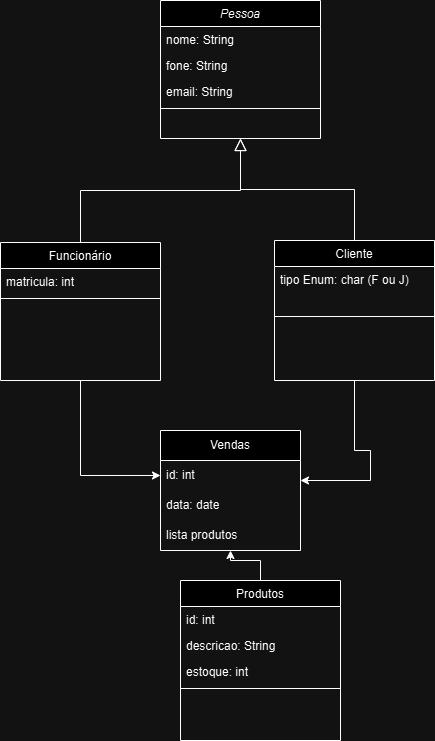

The diagram above was exported from draw.io. Its source (the exported page's mxGraphModel, read from the mxfile embedded in the PNG):
<mxGraphModel dx="954" dy="600" grid="1" gridSize="10" guides="1" tooltips="1" connect="1" arrows="1" fold="1" page="1" pageScale="1" pageWidth="827" pageHeight="1169" math="0" shadow="0">
  <root>
    <mxCell id="WIyWlLk6GJQsqaUBKTNV-0" />
    <mxCell id="WIyWlLk6GJQsqaUBKTNV-1" parent="WIyWlLk6GJQsqaUBKTNV-0" />
    <mxCell id="zkfFHV4jXpPFQw0GAbJ--0" value="Pessoa" style="swimlane;fontStyle=2;align=center;verticalAlign=top;childLayout=stackLayout;horizontal=1;startSize=26;horizontalStack=0;resizeParent=1;resizeLast=0;collapsible=1;marginBottom=0;rounded=0;shadow=0;strokeWidth=1;" parent="WIyWlLk6GJQsqaUBKTNV-1" vertex="1">
      <mxGeometry x="220" y="120" width="160" height="138" as="geometry">
        <mxRectangle x="230" y="140" width="160" height="26" as="alternateBounds" />
      </mxGeometry>
    </mxCell>
    <mxCell id="zkfFHV4jXpPFQw0GAbJ--1" value="nome: String" style="text;align=left;verticalAlign=top;spacingLeft=4;spacingRight=4;overflow=hidden;rotatable=0;points=[[0,0.5],[1,0.5]];portConstraint=eastwest;" parent="zkfFHV4jXpPFQw0GAbJ--0" vertex="1">
      <mxGeometry y="26" width="160" height="26" as="geometry" />
    </mxCell>
    <mxCell id="zkfFHV4jXpPFQw0GAbJ--2" value="fone: String" style="text;align=left;verticalAlign=top;spacingLeft=4;spacingRight=4;overflow=hidden;rotatable=0;points=[[0,0.5],[1,0.5]];portConstraint=eastwest;rounded=0;shadow=0;html=0;" parent="zkfFHV4jXpPFQw0GAbJ--0" vertex="1">
      <mxGeometry y="52" width="160" height="26" as="geometry" />
    </mxCell>
    <mxCell id="zkfFHV4jXpPFQw0GAbJ--3" value="email: String" style="text;align=left;verticalAlign=top;spacingLeft=4;spacingRight=4;overflow=hidden;rotatable=0;points=[[0,0.5],[1,0.5]];portConstraint=eastwest;rounded=0;shadow=0;html=0;" parent="zkfFHV4jXpPFQw0GAbJ--0" vertex="1">
      <mxGeometry y="78" width="160" height="26" as="geometry" />
    </mxCell>
    <mxCell id="zkfFHV4jXpPFQw0GAbJ--4" value="" style="line;html=1;strokeWidth=1;align=left;verticalAlign=middle;spacingTop=-1;spacingLeft=3;spacingRight=3;rotatable=0;labelPosition=right;points=[];portConstraint=eastwest;" parent="zkfFHV4jXpPFQw0GAbJ--0" vertex="1">
      <mxGeometry y="104" width="160" height="8" as="geometry" />
    </mxCell>
    <mxCell id="RHKPZmzUY1KBJeDASUax-23" style="edgeStyle=orthogonalEdgeStyle;rounded=0;orthogonalLoop=1;jettySize=auto;html=1;" parent="WIyWlLk6GJQsqaUBKTNV-1" source="zkfFHV4jXpPFQw0GAbJ--6" target="RHKPZmzUY1KBJeDASUax-19" edge="1">
      <mxGeometry relative="1" as="geometry" />
    </mxCell>
    <mxCell id="zkfFHV4jXpPFQw0GAbJ--6" value="Funcionário" style="swimlane;fontStyle=0;align=center;verticalAlign=top;childLayout=stackLayout;horizontal=1;startSize=26;horizontalStack=0;resizeParent=1;resizeLast=0;collapsible=1;marginBottom=0;rounded=0;shadow=0;strokeWidth=1;" parent="WIyWlLk6GJQsqaUBKTNV-1" vertex="1">
      <mxGeometry x="60" y="362" width="160" height="138" as="geometry">
        <mxRectangle x="130" y="380" width="160" height="26" as="alternateBounds" />
      </mxGeometry>
    </mxCell>
    <mxCell id="RHKPZmzUY1KBJeDASUax-27" value="matricula: int" style="text;align=left;verticalAlign=top;spacingLeft=4;spacingRight=4;overflow=hidden;rotatable=0;points=[[0,0.5],[1,0.5]];portConstraint=eastwest;" parent="zkfFHV4jXpPFQw0GAbJ--6" vertex="1">
      <mxGeometry y="26" width="160" height="26" as="geometry" />
    </mxCell>
    <mxCell id="zkfFHV4jXpPFQw0GAbJ--9" value="" style="line;html=1;strokeWidth=1;align=left;verticalAlign=middle;spacingTop=-1;spacingLeft=3;spacingRight=3;rotatable=0;labelPosition=right;points=[];portConstraint=eastwest;" parent="zkfFHV4jXpPFQw0GAbJ--6" vertex="1">
      <mxGeometry y="52" width="160" height="8" as="geometry" />
    </mxCell>
    <mxCell id="zkfFHV4jXpPFQw0GAbJ--12" value="" style="endArrow=block;endSize=10;endFill=0;shadow=0;strokeWidth=1;rounded=0;curved=0;edgeStyle=elbowEdgeStyle;elbow=vertical;" parent="WIyWlLk6GJQsqaUBKTNV-1" source="zkfFHV4jXpPFQw0GAbJ--6" target="zkfFHV4jXpPFQw0GAbJ--0" edge="1">
      <mxGeometry width="160" relative="1" as="geometry">
        <mxPoint x="200" y="203" as="sourcePoint" />
        <mxPoint x="200" y="203" as="targetPoint" />
      </mxGeometry>
    </mxCell>
    <mxCell id="RHKPZmzUY1KBJeDASUax-22" style="edgeStyle=orthogonalEdgeStyle;rounded=0;orthogonalLoop=1;jettySize=auto;html=1;" parent="WIyWlLk6GJQsqaUBKTNV-1" source="zkfFHV4jXpPFQw0GAbJ--13" target="RHKPZmzUY1KBJeDASUax-18" edge="1">
      <mxGeometry relative="1" as="geometry">
        <Array as="points">
          <mxPoint x="414" y="570" />
          <mxPoint x="430" y="570" />
          <mxPoint x="430" y="600" />
        </Array>
      </mxGeometry>
    </mxCell>
    <mxCell id="zkfFHV4jXpPFQw0GAbJ--13" value="Cliente" style="swimlane;fontStyle=0;align=center;verticalAlign=top;childLayout=stackLayout;horizontal=1;startSize=26;horizontalStack=0;resizeParent=1;resizeLast=0;collapsible=1;marginBottom=0;rounded=0;shadow=0;strokeWidth=1;" parent="WIyWlLk6GJQsqaUBKTNV-1" vertex="1">
      <mxGeometry x="334" y="360" width="160" height="140" as="geometry">
        <mxRectangle x="340" y="380" width="170" height="26" as="alternateBounds" />
      </mxGeometry>
    </mxCell>
    <mxCell id="RHKPZmzUY1KBJeDASUax-25" value="tipo Enum: char (F ou J)" style="text;align=left;verticalAlign=top;spacingLeft=4;spacingRight=4;overflow=hidden;rotatable=0;points=[[0,0.5],[1,0.5]];portConstraint=eastwest;" parent="zkfFHV4jXpPFQw0GAbJ--13" vertex="1">
      <mxGeometry y="26" width="160" height="26" as="geometry" />
    </mxCell>
    <mxCell id="zkfFHV4jXpPFQw0GAbJ--15" value="" style="line;html=1;strokeWidth=1;align=left;verticalAlign=middle;spacingTop=-1;spacingLeft=3;spacingRight=3;rotatable=0;labelPosition=right;points=[];portConstraint=eastwest;" parent="zkfFHV4jXpPFQw0GAbJ--13" vertex="1">
      <mxGeometry y="52" width="160" height="48" as="geometry" />
    </mxCell>
    <mxCell id="zkfFHV4jXpPFQw0GAbJ--16" value="" style="endArrow=block;endSize=10;endFill=0;shadow=0;strokeWidth=1;rounded=0;curved=0;edgeStyle=elbowEdgeStyle;elbow=vertical;" parent="WIyWlLk6GJQsqaUBKTNV-1" source="zkfFHV4jXpPFQw0GAbJ--13" target="zkfFHV4jXpPFQw0GAbJ--0" edge="1">
      <mxGeometry width="160" relative="1" as="geometry">
        <mxPoint x="210" y="373" as="sourcePoint" />
        <mxPoint x="310" y="271" as="targetPoint" />
      </mxGeometry>
    </mxCell>
    <mxCell id="RHKPZmzUY1KBJeDASUax-24" style="edgeStyle=orthogonalEdgeStyle;rounded=0;orthogonalLoop=1;jettySize=auto;html=1;" parent="WIyWlLk6GJQsqaUBKTNV-1" source="zkfFHV4jXpPFQw0GAbJ--17" target="RHKPZmzUY1KBJeDASUax-18" edge="1">
      <mxGeometry relative="1" as="geometry">
        <mxPoint x="360" y="645" as="targetPoint" />
      </mxGeometry>
    </mxCell>
    <mxCell id="zkfFHV4jXpPFQw0GAbJ--17" value="Produtos" style="swimlane;fontStyle=0;align=center;verticalAlign=top;childLayout=stackLayout;horizontal=1;startSize=26;horizontalStack=0;resizeParent=1;resizeLast=0;collapsible=1;marginBottom=0;rounded=0;shadow=0;strokeWidth=1;" parent="WIyWlLk6GJQsqaUBKTNV-1" vertex="1">
      <mxGeometry x="240" y="700" width="160" height="160" as="geometry">
        <mxRectangle x="550" y="140" width="160" height="26" as="alternateBounds" />
      </mxGeometry>
    </mxCell>
    <mxCell id="zkfFHV4jXpPFQw0GAbJ--18" value="id: int" style="text;align=left;verticalAlign=top;spacingLeft=4;spacingRight=4;overflow=hidden;rotatable=0;points=[[0,0.5],[1,0.5]];portConstraint=eastwest;" parent="zkfFHV4jXpPFQw0GAbJ--17" vertex="1">
      <mxGeometry y="26" width="160" height="26" as="geometry" />
    </mxCell>
    <mxCell id="zkfFHV4jXpPFQw0GAbJ--19" value="descricao: String" style="text;align=left;verticalAlign=top;spacingLeft=4;spacingRight=4;overflow=hidden;rotatable=0;points=[[0,0.5],[1,0.5]];portConstraint=eastwest;rounded=0;shadow=0;html=0;" parent="zkfFHV4jXpPFQw0GAbJ--17" vertex="1">
      <mxGeometry y="52" width="160" height="26" as="geometry" />
    </mxCell>
    <mxCell id="zkfFHV4jXpPFQw0GAbJ--20" value="estoque: int" style="text;align=left;verticalAlign=top;spacingLeft=4;spacingRight=4;overflow=hidden;rotatable=0;points=[[0,0.5],[1,0.5]];portConstraint=eastwest;rounded=0;shadow=0;html=0;" parent="zkfFHV4jXpPFQw0GAbJ--17" vertex="1">
      <mxGeometry y="78" width="160" height="26" as="geometry" />
    </mxCell>
    <mxCell id="zkfFHV4jXpPFQw0GAbJ--23" value="" style="line;html=1;strokeWidth=1;align=left;verticalAlign=middle;spacingTop=-1;spacingLeft=3;spacingRight=3;rotatable=0;labelPosition=right;points=[];portConstraint=eastwest;" parent="zkfFHV4jXpPFQw0GAbJ--17" vertex="1">
      <mxGeometry y="104" width="160" height="8" as="geometry" />
    </mxCell>
    <mxCell id="RHKPZmzUY1KBJeDASUax-18" value="Vendas" style="swimlane;fontStyle=0;childLayout=stackLayout;horizontal=1;startSize=30;horizontalStack=0;resizeParent=1;resizeParentMax=0;resizeLast=0;collapsible=1;marginBottom=0;whiteSpace=wrap;html=1;" parent="WIyWlLk6GJQsqaUBKTNV-1" vertex="1">
      <mxGeometry x="220" y="550" width="140" height="120" as="geometry" />
    </mxCell>
    <mxCell id="RHKPZmzUY1KBJeDASUax-19" value="id: int" style="text;strokeColor=none;fillColor=none;align=left;verticalAlign=middle;spacingLeft=4;spacingRight=4;overflow=hidden;points=[[0,0.5],[1,0.5]];portConstraint=eastwest;rotatable=0;whiteSpace=wrap;html=1;" parent="RHKPZmzUY1KBJeDASUax-18" vertex="1">
      <mxGeometry y="30" width="140" height="30" as="geometry" />
    </mxCell>
    <mxCell id="RHKPZmzUY1KBJeDASUax-26" value="data: date" style="text;strokeColor=none;fillColor=none;align=left;verticalAlign=middle;spacingLeft=4;spacingRight=4;overflow=hidden;points=[[0,0.5],[1,0.5]];portConstraint=eastwest;rotatable=0;whiteSpace=wrap;html=1;" parent="RHKPZmzUY1KBJeDASUax-18" vertex="1">
      <mxGeometry y="60" width="140" height="30" as="geometry" />
    </mxCell>
    <mxCell id="RHKPZmzUY1KBJeDASUax-28" value="lista produtos" style="text;strokeColor=none;fillColor=none;align=left;verticalAlign=middle;spacingLeft=4;spacingRight=4;overflow=hidden;points=[[0,0.5],[1,0.5]];portConstraint=eastwest;rotatable=0;whiteSpace=wrap;html=1;" parent="RHKPZmzUY1KBJeDASUax-18" vertex="1">
      <mxGeometry y="90" width="140" height="30" as="geometry" />
    </mxCell>
  </root>
</mxGraphModel>